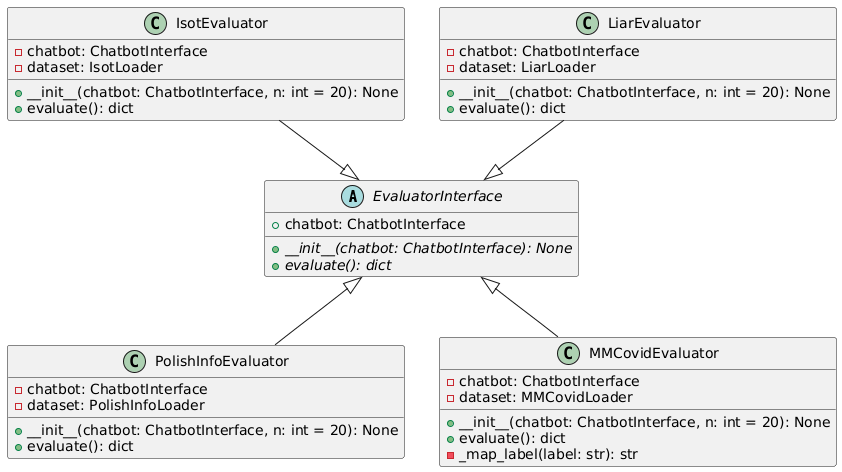

The diagram above was rendered by PlantUML. Its source (embedded in the PNG):
@startuml
top to bottom direction

' Main interfaces
abstract class EvaluatorInterface {
  + chatbot: ChatbotInterface
  + {abstract} __init__(chatbot: ChatbotInterface): None
  + {abstract} evaluate(): dict
}

' Concrete Evaluators
class PolishInfoEvaluator {
  - chatbot: ChatbotInterface
  - dataset: PolishInfoLoader
  + __init__(chatbot: ChatbotInterface, n: int = 20): None
  + evaluate(): dict
}

class MMCovidEvaluator {
  - chatbot: ChatbotInterface
  - dataset: MMCovidLoader
  + __init__(chatbot: ChatbotInterface, n: int = 20): None
  + evaluate(): dict
  - _map_label(label: str): str
}

class IsotEvaluator {
  - chatbot: ChatbotInterface
  - dataset: IsotLoader
  + __init__(chatbot: ChatbotInterface, n: int = 20): None
  + evaluate(): dict
}

class LiarEvaluator {
  - chatbot: ChatbotInterface
  - dataset: LiarLoader
  + __init__(chatbot: ChatbotInterface, n: int = 20): None
  + evaluate(): dict
}




' Relationships - Inheritance
EvaluatorInterface <|-- PolishInfoEvaluator
EvaluatorInterface <|-- MMCovidEvaluator
LiarEvaluator --|> EvaluatorInterface
IsotEvaluator --|> EvaluatorInterface
@enduml